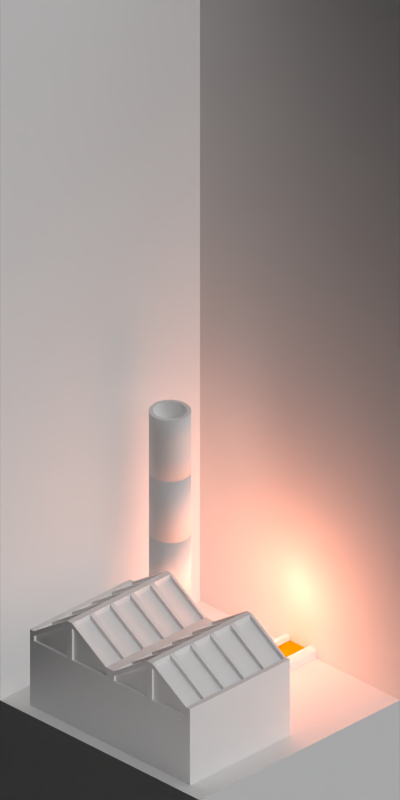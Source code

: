# Source: steel_mill_2x1.blend  (saved by Blender 2.63.0; exported with 4.5.12 LTS)
import bpy
from mathutils import Matrix  # noqa: F401  (used for matrix-valued properties, if any)

bpy.ops.wm.read_factory_settings(use_empty=True)
scene = bpy.context.scene
scene.name = 'Scene'

# ---- collections
col_collection_1 = bpy.data.collections.new('Collection 1'); scene.collection.children.link(col_collection_1)

# ---- materials (node trees are filled in below, after node groups)
mat_brickwall_red1 = bpy.data.materials.new('BrickWall_red1')
mat_cc_normal = bpy.data.materials.new('CC_Normal')
mat_concrete_greymid = bpy.data.materials.new('Concrete_GreyMid')
mat_ironore_roofmetalpannel = bpy.data.materials.new('IronOre_RoofMetalPannel')
mat_rail_steelshiny = bpy.data.materials.new('Rail_SteelShiny')
mat_hot_steel = bpy.data.materials.new('Hot_Steel')
mat_hot_steel.alpha_threshold = 0.0
mat_hot_steel.use_transparent_shadow = False
mat_hot_steel.diffuse_color = (0.8, 0.314, 0.0, 1.0)
mat_hot_steel.roughness = 0.5
mat_hot_steel.line_color = (0.0, 0.0, 0.0, 1.0)
mat_special_background = bpy.data.materials.new('Special_Background')

# ---- material node trees

# ---- world
world_world = bpy.data.worlds.new('World'); scene.world = world_world
world_world.color = (0.0, 0.0, 0.0)
world_world.use_sun_shadow = False
world_world.sun_shadow_jitter_overblur = 0.0
world_world.cycles.sampling_method = 'MANUAL'
world_world.cycles.sample_map_resolution = 256
world_world.light_settings.ao_factor = 0.5

# ---- cameras
cam_camera = bpy.data.cameras.new('Camera')
cam_camera.type = 'ORTHO'
cam_camera.clip_start = 0.001
cam_camera.clip_end = 100.0
cam_camera.lens = 35.0
cam_camera.sensor_width = 32.0
cam_camera.sensor_height = 18.0
cam_camera.ortho_scale = 5.656
cam_camera.dof.focus_distance = 0.0
cam_camera.dof.aperture_fstop = 128.0

# ---- lights
light_point = bpy.data.lights.new('Point', 'POINT')
light_point.color = (1.0, 0.3538, 0.2129)
light_point.transmission_factor = 0.0
light_point.energy = 100.0
light_point.shadow_buffer_clip_start = 0.5
light_point.shadow_soft_size = 1.0
light_point.shadow_maximum_resolution = 0.006
light_point.use_absolute_resolution = True
light_point.cycles.use_multiple_importance_sampling = False
light_lamp_004 = bpy.data.lights.new('Lamp.004', 'SUN')
light_lamp_004.transmission_factor = 0.0
light_lamp_004.cutoff_distance = 30.0
light_lamp_004.angle = 1.571
light_lamp_004.energy = 1.0
light_lamp_004.shadow_buffer_clip_start = 1.001
light_lamp_004.shadow_soft_size = 1.0
light_lamp_004.shadow_cascade_max_distance = 1000.0
light_lamp_004.cycles.use_multiple_importance_sampling = False
light_lamp_003 = bpy.data.lights.new('Lamp.003', 'SUN')
light_lamp_003.transmission_factor = 0.0
light_lamp_003.cutoff_distance = 30.0
light_lamp_003.use_shadow = False
light_lamp_003.angle = 1.571
light_lamp_003.energy = 1.0
light_lamp_003.shadow_buffer_clip_start = 1.001
light_lamp_003.shadow_soft_size = 1.0
light_lamp_003.shadow_cascade_max_distance = 1000.0
light_lamp_003.cycles.use_multiple_importance_sampling = False

# ---- meshes
me_cube_004 = bpy.data.meshes.new('Cube.004')
me_cube_004.from_pydata([(-0.05, -0.7, -1.118e-08), (-0.05, 0.7, -1.118e-08), (0.05, 0.7, -1.118e-08), (0.05, -0.7, -1.118e-08), (-0.05, -0.7, 0.7), (-0.05, 0.7, 0.7), (0.05, 0.7, 0.7), (0.05, -0.7, 0.7), (-0.05, 0.8, -1.118e-08), (0.05, 0.8, -1.118e-08), (-0.05, 0.8, 0.7), (0.05, 0.8, 0.7), (1.75, 0.7, -1.118e-08), (1.75, 0.7, 0.7), (1.75, 0.8, -1.118e-08), (1.75, 0.8, 0.7), (-0.05, -0.8, -1.118e-08), (0.05, -0.8, -1.118e-08), (-0.05, -0.8, 0.7), (0.05, -0.8, 0.7), (1.75, -0.7, -1.118e-08), (1.75, -0.7, 0.7), (1.75, -0.8, -1.118e-08), (1.75, -0.8, 0.7), (-0.05, 0.7, 0.3), (-0.05, -0.7, 0.3), (0.05, 0.7, 0.3), (0.05, -0.7, 0.3), (-0.05, 0.8, 0.3), (0.05, 0.8, 0.3), (1.75, 0.7, 0.3), (1.75, 0.8, 0.3), (-0.05, -0.8, 0.3), (0.05, -0.8, 0.3), (1.75, -0.7, 0.3), (1.75, -0.8, 0.3), (1.75, 0.7, 0.6), (0.05, 0.8, 0.6), (-0.05, 0.8, 0.6), (0.05, -0.7, 0.6), (0.05, 0.7, 0.6), (-0.05, 0.7, 0.6), (-0.05, -0.8, 0.6), (-0.05, -0.7, 0.6), (1.75, -0.8, 0.6), (1.75, -0.7, 0.6), (0.05, -0.8, 0.6), (1.75, 0.8, 0.6)], [], [(25, 24, 1, 0), (5, 6, 11, 10), (26, 27, 3, 2), (0, 3, 17, 16), (0, 1, 2, 3), (7, 6, 5, 4), (28, 29, 9, 8), (28, 8, 1, 24), (2, 9, 14, 12), (2, 1, 8, 9), (30, 12, 14, 31), (26, 2, 12, 30), (13, 15, 11, 6), (31, 14, 9, 29), (33, 32, 16, 17), (34, 20, 3, 27), (7, 4, 18, 19), (42, 18, 4, 43), (35, 22, 20, 34), (7, 19, 23, 21), (20, 22, 17, 3), (33, 17, 22, 35), (43, 41, 24, 25), (40, 39, 27, 26), (38, 37, 29, 28), (38, 28, 24, 41), (36, 30, 31, 47), (40, 26, 30, 36), (47, 31, 29, 37), (46, 42, 32, 33), (45, 34, 27, 39), (16, 32, 25, 0), (44, 35, 34, 45), (46, 33, 35, 44), (13, 36, 47, 15), (19, 46, 44, 23), (15, 47, 37, 11), (19, 18, 42, 46), (10, 11, 37, 38), (21, 45, 39, 7), (4, 5, 41, 43), (32, 42, 43, 25), (23, 44, 45, 21), (6, 7, 39, 40), (10, 38, 41, 5), (6, 40, 36, 13)])
me_cube_004.polygons.foreach_set('material_index', [0, 0, 0, 0, 0, 0, 0, 0, 0, 0, 0, 0, 0, 0, 0, 0, 0, 0, 0, 0, 0, 0, 1, 0, 1, 1, 0, 0, 1, 1, 0, 0, 0, 1, 0, 0, 0, 0, 0, 0, 0, 1, 0, 0, 0, 0])
me_cube_004.materials.append(mat_brickwall_red1)
me_cube_004.materials.append(mat_cc_normal)
me_cube_004.use_remesh_preserve_volume = False
me_cube_004.use_remesh_preserve_attributes = False
me_cube_004.use_mirror_vertex_groups = False
me_cube_004.update()
me_cube_001 = bpy.data.meshes.new('Cube.001')
me_cube_001.from_pydata([(-0.05, -0.7, -1.118e-08), (-0.05, 0.7, -1.118e-08), (0.05, 0.7, -1.118e-08), (0.05, -0.7, -1.118e-08), (-0.05, -0.7, 0.5), (-0.05, 0.7, 0.5), (0.05, 0.7, 0.5), (0.05, -0.7, 0.5), (-0.05, 0.8, -1.118e-08), (0.05, 0.8, -1.118e-08), (-0.05, 0.8, 0.5), (0.05, 0.8, 0.5), (0.95, 0.7, -1.118e-08), (0.95, 0.7, 0.5), (0.95, 0.8, -1.118e-08), (0.95, 0.8, 0.5), (-0.05, -0.8, -1.118e-08), (0.05, -0.8, -1.118e-08), (-0.05, -0.8, 0.5), (0.05, -0.8, 0.5), (0.95, -0.7, -1.118e-08), (0.95, -0.7, 0.5), (0.95, -0.8, -1.118e-08), (0.95, -0.8, 0.5)], [], [(4, 5, 1, 0), (5, 6, 11, 10), (6, 7, 3, 2), (0, 3, 17, 16), (0, 1, 2, 3), (7, 6, 5, 4), (10, 11, 9, 8), (10, 8, 1, 5), (2, 9, 14, 12), (2, 1, 8, 9), (13, 12, 14, 15), (6, 2, 12, 13), (13, 15, 11, 6), (15, 14, 9, 11), (19, 18, 16, 17), (21, 20, 3, 7), (7, 4, 18, 19), (16, 18, 4, 0), (23, 22, 20, 21), (7, 19, 23, 21), (20, 22, 17, 3), (19, 17, 22, 23)])
me_cube_001.materials.append(mat_brickwall_red1)
me_cube_001.use_remesh_preserve_volume = False
me_cube_001.use_remesh_preserve_attributes = False
me_cube_001.use_mirror_vertex_groups = False
me_cube_001.update()
me_plane_032 = bpy.data.meshes.new('Plane.032')
me_plane_032.from_pydata([(-3.0, -1.0, 0.0), (-3.0, 3.0, 0.0), (-1.0, -1.0, 0.0), (-1.0, 3.0, 0.0), (-1.0, 1.0, 0.0), (-3.0, 1.0, 0.0)], [], [(4, 5, 0, 2), (3, 1, 5, 4)])
_uv = me_plane_032.uv_layers.new(name='UVMap')
_uv.uv.foreach_set('vector', [0.5, 0.5, 0.0, 0.5, 0.0, 0.0, 0.5, 0.0, 0.5, 1.0, 0.0, 1.0, 0.0, 0.5, 0.5, 0.5])
me_plane_032.materials.append(mat_concrete_greymid)
me_plane_032.use_remesh_preserve_volume = False
me_plane_032.use_remesh_preserve_attributes = False
me_plane_032.use_mirror_vertex_groups = False
me_plane_032.update()
me_cube_002 = bpy.data.meshes.new('Cube.002')
me_cube_002.from_pydata([(-0.4, 0.0, 0.04), (-0.4, 0.2, 0.04), (0.4, 0.2, 0.04), (0.4, 0.0, 0.04), (-0.4, 0.0, 0.08), (-0.4, 0.2, 0.08), (0.4, 0.2, 0.08), (0.4, 0.0, 0.08), (-0.4, 0.18, 0.08), (-0.4, 0.18, 0.04), (0.4, 0.18, 0.08), (0.4, 0.18, 0.04), (-0.02, 0.2, 0.04), (-0.02, 0.0, 0.3), (-0.02, 0.02, 5.96e-08), (0.36, 0.2, 0.08), (0.36, 0.2, 0.04), (0.36, 0.0, 0.08), (0.36, 0.0, 0.04), (0.4, 0.02, 0.04), (-0.4, 0.02, 0.08), (0.4, 0.02, 0.08), (-0.4, 0.02, 0.04), (-0.36, 0.2, 0.08), (-0.36, 0.0, 0.04), (-0.02, 0.2, 5.96e-08), (0.4, 0.18, 5.96e-08), (-0.36, 0.0, 0.08), (-0.36, 0.2, 0.04), (-0.4, 0.18, 5.96e-08), (0.4, 0.0, 5.96e-08), (0.03, 0.2, 0.3), (0.03, 0.0, 0.04), (0.4, 0.2, 5.96e-08), (-0.4, 0.2, 5.96e-08), (-0.02, 0.0, 0.04), (-0.02, 0.2, 0.3), (0.03, 0.2, 0.04), (0.03, 0.0, 0.3), (-0.4, 0.0, 5.96e-08), (-0.4, 0.0, 0.12), (-0.4, 0.2, 0.12), (0.4, 0.2, 0.12), (0.4, 0.0, 0.12), (-0.4, 0.18, 0.12), (0.4, 0.18, 0.12), (-0.02, 0.0, 0.34), (-0.02, 0.18, 0.34), (0.36, 0.2, 0.12), (0.36, 0.0, 0.12), (-0.4, 0.02, 0.12), (0.4, 0.02, 0.12), (-0.36, 0.2, 0.12), (-0.36, 0.02, 0.12), (-0.36, 0.18, 0.12), (-0.36, 0.0, 0.12), (0.36, 0.18, 0.12), (0.36, 0.02, 0.12), (0.03, 0.2, 0.34), (0.03, 0.02, 0.34), (-0.02, 0.02, 0.34), (-0.02, 0.2, 0.34), (0.03, 0.0, 0.34), (0.03, 0.18, 0.34), (0.36, 0.2, 5.96e-08), (0.36, 0.0, 5.96e-08), (0.4, 0.02, 5.96e-08), (-0.4, 0.02, 5.96e-08), (-0.36, 0.0, 5.96e-08), (-0.36, 0.18, 5.96e-08), (-0.36, 0.02, 5.96e-08), (-0.36, 0.2, 5.96e-08), (0.36, 0.18, 5.96e-08), (0.36, 0.02, 5.96e-08), (0.03, 0.0, 5.96e-08), (0.03, 0.18, 5.96e-08), (-0.02, 0.18, 5.96e-08), (-0.02, 0.0, 5.96e-08), (0.03, 0.2, 5.96e-08), (0.03, 0.02, 5.96e-08), (-0.02, 0.02, 0.3), (0.36, 0.02, 0.08), (0.36, 0.02, 0.04), (-0.36, 0.02, 0.04), (-0.36, 0.02, 0.08), (0.03, 0.02, 0.04), (-0.02, 0.02, 0.04), (0.03, 0.02, 0.3), (-0.02, 0.18, 0.04), (0.36, 0.18, 0.08), (0.36, 0.18, 0.04), (-0.36, 0.18, 0.08), (-0.36, 0.18, 0.04), (0.03, 0.18, 0.3), (-0.02, 0.18, 0.3), (0.03, 0.18, 0.04), (-0.02, 0.18, 0.3), (-0.36, 0.02, 0.08), (-0.36, 0.18, 0.08), (0.36, 0.18, 0.08), (0.36, 0.02, 0.08), (0.03, 0.02, 0.3), (-0.02, 0.02, 0.3), (0.03, 0.18, 0.3)], [], [(8, 5, 1, 9), (15, 6, 2, 16), (21, 7, 3, 19), (27, 4, 0, 24), (16, 2, 33, 64), (44, 41, 5, 8), (20, 8, 9, 22), (6, 10, 11, 2), (66, 26, 11, 19), (20, 4, 40, 50), (65, 30, 3, 18), (31, 36, 61, 58), (10, 21, 19, 11), (36, 23, 52, 61), (7, 17, 18, 3), (4, 20, 22, 0), (24, 0, 39, 68), (58, 48, 15, 31), (48, 42, 6, 15), (25, 71, 28, 12), (15, 16, 90, 89), (32, 35, 77, 74), (13, 27, 84, 80), (38, 17, 49, 62), (55, 40, 4, 27), (74, 65, 18, 32), (62, 46, 13, 38), (37, 16, 64, 78), (5, 23, 28, 1), (46, 55, 27, 13), (50, 44, 8, 20), (12, 28, 92, 88), (26, 33, 2, 11), (19, 3, 30, 66), (10, 6, 42, 45), (78, 25, 12, 37), (35, 24, 68, 77), (17, 7, 43, 49), (86, 83, 24, 35), (67, 39, 0, 22), (38, 13, 35, 32), (51, 43, 7, 21), (22, 9, 29, 67), (9, 1, 34, 29), (36, 31, 37, 12), (23, 5, 41, 52), (54, 52, 41, 44), (53, 54, 44, 50), (51, 45, 56, 57), (45, 42, 48, 56), (55, 53, 50, 40), (43, 51, 57, 49), (59, 63, 47, 60), (47, 61, 52, 54), (62, 59, 60, 46), (96, 102, 60, 47), (46, 60, 53, 55), (49, 57, 59, 62), (63, 58, 61, 47), (56, 48, 58, 63), (59, 57, 100, 101), (21, 10, 45, 51), (72, 64, 33, 26), (73, 72, 26, 66), (65, 73, 66, 30), (75, 78, 64, 72), (79, 75, 72, 73), (74, 79, 73, 65), (67, 29, 69, 70), (69, 71, 25, 76), (29, 34, 71, 69), (39, 67, 70, 68), (68, 70, 14, 77), (76, 25, 78, 75), (70, 69, 76, 14), (77, 14, 79, 74), (14, 76, 75, 79), (71, 34, 1, 28), (80, 84, 83, 86), (81, 87, 85, 82), (27, 24, 83, 84), (80, 86, 35, 13), (81, 82, 18, 17), (38, 32, 85, 87), (87, 81, 17, 38), (32, 18, 82, 85), (93, 89, 90, 95), (91, 94, 88, 92), (93, 95, 37, 31), (95, 90, 16, 37), (36, 12, 88, 94), (94, 91, 23, 36), (31, 15, 89, 93), (91, 92, 28, 23), (102, 96, 98, 97), (100, 99, 103, 101), (102, 97, 53, 60), (54, 53, 97, 98), (47, 54, 98, 96), (63, 59, 101, 103), (99, 100, 57, 56), (103, 99, 56, 63)])
me_cube_002.polygons.foreach_set('material_index', [0, 0, 0, 0, 0, 0, 0, 0, 0, 0, 0, 0, 0, 0, 0, 0, 0, 0, 0, 0, 0, 0, 0, 0, 0, 0, 0, 0, 0, 0, 0, 0, 0, 0, 0, 0, 0, 0, 0, 0, 0, 0, 0, 0, 0, 0, 0, 0, 0, 0, 0, 0, 0, 0, 0, 0, 0, 0, 0, 0, 0, 0, 0, 0, 0, 0, 0, 0, 0, 0, 0, 0, 0, 0, 0, 0, 0, 0, 1, 1, 0, 0, 0, 0, 0, 0, 1, 1, 0, 0, 0, 0, 0, 0, 1, 1, 0, 0, 0, 0, 0, 0])
me_cube_002.materials.append(mat_brickwall_red1)
me_cube_002.materials.append(mat_ironore_roofmetalpannel)
me_cube_002.use_remesh_preserve_volume = False
me_cube_002.use_remesh_preserve_attributes = False
me_cube_002.use_mirror_vertex_groups = False
me_cube_002.update()
me_cube_000 = bpy.data.meshes.new('Cube.000')
me_cube_000.from_pydata([(-0.05, -0.7, -1.118e-08), (-0.05, 0.7, -1.118e-08), (0.05, 0.7, -1.118e-08), (0.05, -0.7, -1.118e-08), (-0.05, -0.7, 1.3), (-0.05, 0.7, 1.3), (0.05, 0.7, 1.3), (0.05, -0.7, 1.3), (-0.05, 0.8, -1.118e-08), (0.05, 0.8, -1.118e-08), (-0.05, 0.8, 1.3), (0.05, 0.8, 1.3), (1.75, 0.7, -1.118e-08), (1.75, 0.7, 1.3), (1.75, 0.8, -1.118e-08), (1.75, 0.8, 1.3), (-0.05, -0.8, -1.118e-08), (0.05, -0.8, -1.118e-08), (-0.05, -0.8, 1.3), (0.05, -0.8, 1.3), (1.75, -0.7, -1.118e-08), (1.75, -0.7, 1.3), (1.75, -0.8, -1.118e-08), (1.75, -0.8, 1.3), (-0.05, 0.7, 0.3), (-0.05, -0.7, 0.3), (0.05, 0.7, 0.3), (0.05, -0.7, 0.3), (-0.05, 0.8, 0.3), (0.05, 0.8, 0.3), (1.75, 0.7, 0.3), (1.75, 0.8, 0.3), (-0.05, -0.8, 0.3), (0.05, -0.8, 0.3), (1.75, -0.7, 0.3), (1.75, -0.8, 0.3), (1.75, 0.7, 0.6), (0.05, 0.8, 0.6), (-0.05, 0.8, 0.6), (0.05, -0.7, 0.6), (0.05, 0.7, 0.6), (-0.05, 0.7, 0.6), (-0.05, -0.8, 0.6), (-0.05, -0.7, 0.6), (1.75, -0.8, 0.6), (1.75, -0.7, 0.6), (0.05, -0.8, 0.6), (1.75, 0.8, 0.6)], [], [(25, 24, 1, 0), (5, 6, 11, 10), (26, 27, 3, 2), (0, 3, 17, 16), (0, 1, 2, 3), (7, 6, 5, 4), (28, 29, 9, 8), (28, 8, 1, 24), (2, 9, 14, 12), (2, 1, 8, 9), (30, 12, 14, 31), (26, 2, 12, 30), (13, 15, 11, 6), (31, 14, 9, 29), (33, 32, 16, 17), (34, 20, 3, 27), (7, 4, 18, 19), (42, 18, 4, 43), (35, 22, 20, 34), (7, 19, 23, 21), (20, 22, 17, 3), (33, 17, 22, 35), (43, 41, 24, 25), (40, 39, 27, 26), (38, 37, 29, 28), (38, 28, 24, 41), (36, 30, 31, 47), (40, 26, 30, 36), (47, 31, 29, 37), (46, 42, 32, 33), (45, 34, 27, 39), (16, 32, 25, 0), (44, 35, 34, 45), (46, 33, 35, 44), (13, 36, 47, 15), (19, 46, 44, 23), (15, 47, 37, 11), (19, 18, 42, 46), (10, 11, 37, 38), (21, 45, 39, 7), (4, 5, 41, 43), (32, 42, 43, 25), (23, 44, 45, 21), (6, 7, 39, 40), (10, 38, 41, 5), (6, 40, 36, 13)])
me_cube_000.polygons.foreach_set('material_index', [0, 0, 0, 0, 0, 0, 0, 0, 0, 0, 0, 0, 0, 0, 0, 0, 0, 0, 0, 0, 0, 0, 1, 0, 1, 1, 0, 0, 1, 1, 0, 0, 0, 1, 0, 0, 0, 0, 0, 0, 0, 1, 0, 0, 0, 0])
me_cube_000.materials.append(mat_brickwall_red1)
me_cube_000.materials.append(mat_cc_normal)
me_cube_000.use_remesh_preserve_volume = False
me_cube_000.use_remesh_preserve_attributes = False
me_cube_000.use_mirror_vertex_groups = False
me_cube_000.update()
me_cylinder_001 = bpy.data.meshes.new('Cylinder.001')
me_cylinder_001.from_pydata([(0.0, 0.15, 0.5), (0.02926, 0.1471, 0.5), (0.0574, 0.1386, 0.5), (0.08334, 0.1247, 0.5), (0.1061, 0.1061, 0.5), (0.1247, 0.08334, 0.5), (0.1386, 0.0574, 0.5), (0.1471, 0.02926, 0.5), (0.15, 1.132e-08, 0.5), (0.1471, -0.02926, 0.5), (0.1386, -0.0574, 0.5), (0.1247, -0.08334, 0.5), (0.1061, -0.1061, -3.725e-08), (0.1061, -0.1061, 0.5), (0.08334, -0.1247, -3.725e-08), (0.08334, -0.1247, 0.5), (0.0574, -0.1386, -3.725e-08), (0.0574, -0.1386, 0.5), (0.02926, -0.1471, -3.725e-08), (0.02926, -0.1471, 0.5), (-4.888e-08, -0.15, -3.725e-08), (-4.888e-08, -0.15, 0.5), (-0.02926, -0.1471, -3.725e-08), (-0.02926, -0.1471, 0.5), (-0.0574, -0.1386, -3.725e-08), (-0.0574, -0.1386, 0.5), (-0.08334, -0.1247, -3.725e-08), (-0.08334, -0.1247, 0.5), (-0.1061, -0.1061, -3.725e-08), (-0.1061, -0.1061, 0.5), (-0.1247, -0.08334, -3.725e-08), (-0.1247, -0.08334, 0.5), (-0.1386, -0.0574, -3.725e-08), (-0.1386, -0.0574, 0.5), (-0.1471, -0.02926, -3.725e-08), (-0.1471, -0.02926, 0.5), (-0.15, 1.448e-07, -3.725e-08), (-0.15, 1.448e-07, 0.5), (-0.1471, 0.02926, -3.725e-08), (-0.1471, 0.02926, 0.5), (-0.1386, 0.0574, -3.725e-08), (-0.1386, 0.0574, 0.5), (-0.1247, 0.08334, -3.725e-08), (-0.1247, 0.08334, 0.5), (-0.1061, 0.1061, -3.725e-08), (-0.1061, 0.1061, 0.5), (-0.08334, 0.1247, 0.5), (-0.0574, 0.1386, 0.5), (-0.02926, 0.1471, 0.5), (0.0, 0.12, 0.5), (0.02341, 0.1177, 0.5), (0.04592, 0.1109, 0.5), (0.06667, 0.09978, 0.5), (0.08485, 0.08485, 0.5), (0.09978, 0.06667, 0.5), (0.1109, 0.04592, 0.5), (0.1177, 0.02341, 0.5), (0.12, 9.06e-09, 0.5), (0.1177, -0.02341, 0.5), (0.1109, -0.04592, 0.5), (0.09978, -0.06667, 0.5), (0.08485, -0.08485, 0.5), (0.06667, -0.09978, 0.5), (0.04592, -0.1109, 0.5), (0.02341, -0.1177, 0.5), (-3.91e-08, -0.12, 0.5), (-0.02341, -0.1177, 0.5), (-0.04592, -0.1109, 0.5), (-0.06667, -0.09978, 0.5), (-0.08485, -0.08485, 0.5), (-0.09978, -0.06667, 0.5), (-0.1109, -0.04592, 0.5), (-0.1177, -0.02341, 0.5), (-0.12, 1.159e-07, 0.5), (-0.1177, 0.02341, 0.5), (-0.1109, 0.04592, 0.5), (-0.09978, 0.06667, 0.5), (-0.08485, 0.08485, 0.5), (-0.06667, 0.09978, 0.5), (-0.04592, 0.1109, 0.5), (-0.02341, 0.1177, 0.5), (5.75e-08, 0.12, 2.98e-08), (0.02341, 0.1177, 2.98e-08), (0.04592, 0.1109, 2.98e-08), (0.06667, 0.09978, 2.98e-08), (0.08485, 0.08485, 2.98e-08), (0.09978, 0.06667, 2.98e-08), (0.1109, 0.04592, 2.98e-08), (0.1177, 0.02341, 2.98e-08), (0.12, 9.06e-09, 2.98e-08), (0.1177, -0.02341, 2.98e-08), (0.1109, -0.04592, 2.98e-08), (0.09978, -0.06667, 2.98e-08), (0.08485, -0.08485, 2.98e-08), (0.06667, -0.09978, 2.98e-08), (0.04592, -0.1109, 2.98e-08), (0.02341, -0.1177, 2.98e-08), (1.84e-08, -0.12, 2.98e-08), (-0.02341, -0.1177, 2.98e-08), (-0.04592, -0.1109, 2.98e-08), (-0.06667, -0.09978, 2.98e-08), (-0.08485, -0.08485, 2.98e-08), (-0.09978, -0.06667, 2.98e-08), (-0.1109, -0.04592, 2.98e-08), (-0.1177, -0.02341, 2.98e-08), (-0.12, 1.159e-07, 2.98e-08), (-0.1177, 0.02341, 2.98e-08), (-0.1109, 0.04592, 2.98e-08), (-0.09978, 0.06667, 2.98e-08), (-0.08485, 0.08485, 2.98e-08), (-0.06667, 0.09978, 2.98e-08), (-0.04592, 0.1109, 2.98e-08), (-0.02341, 0.1177, 2.98e-08), (5.697e-08, 0.15, 2.98e-08), (0.02926, 0.1471, 2.98e-08), (0.0574, 0.1386, 2.98e-08), (0.08334, 0.1247, 2.98e-08), (0.1061, 0.1061, 2.98e-08), (0.1247, 0.08334, 2.98e-08), (0.1386, 0.0574, 2.98e-08), (0.1471, 0.02926, 2.98e-08), (0.15, 1.132e-08, 2.98e-08), (0.1471, -0.02926, 2.98e-08), (0.1386, -0.0574, 2.98e-08), (0.1247, -0.08334, 2.98e-08), (-0.08333, 0.1247, 2.98e-08), (-0.0574, 0.1386, 2.98e-08), (-0.02926, 0.1471, 2.98e-08)], [], [(12, 13, 15, 14), (14, 15, 17, 16), (16, 17, 19, 18), (18, 19, 21, 20), (20, 21, 23, 22), (22, 23, 25, 24), (24, 25, 27, 26), (26, 27, 29, 28), (28, 29, 31, 30), (30, 31, 33, 32), (32, 33, 35, 34), (34, 35, 37, 36), (36, 37, 39, 38), (38, 39, 41, 40), (40, 41, 43, 42), (42, 43, 45, 44), (43, 41, 75, 76), (75, 74, 106, 107), (19, 17, 63, 64), (3, 2, 51, 52), (33, 31, 70, 71), (10, 9, 58, 59), (46, 45, 77, 78), (23, 21, 65, 66), (5, 4, 53, 54), (37, 35, 72, 73), (13, 11, 60, 61), (48, 47, 79, 80), (27, 25, 67, 68), (7, 6, 55, 56), (41, 39, 74, 75), (17, 15, 62, 63), (2, 1, 50, 51), (31, 29, 69, 70), (9, 8, 57, 58), (45, 43, 76, 77), (21, 19, 64, 65), (4, 3, 52, 53), (35, 33, 71, 72), (1, 0, 49, 50), (11, 10, 59, 60), (47, 46, 78, 79), (25, 23, 66, 67), (6, 5, 54, 55), (39, 37, 73, 74), (15, 13, 61, 62), (0, 48, 80, 49), (29, 27, 68, 69), (8, 7, 56, 57), (70, 69, 101, 102), (65, 64, 96, 97), (60, 59, 91, 92), (55, 54, 86, 87), (50, 49, 81, 82), (49, 80, 112, 81), (76, 75, 107, 108), (71, 70, 102, 103), (66, 65, 97, 98), (61, 60, 92, 93), (56, 55, 87, 88), (51, 50, 82, 83), (77, 76, 108, 109), (72, 71, 103, 104), (67, 66, 98, 99), (62, 61, 93, 94), (57, 56, 88, 89), (52, 51, 83, 84), (78, 77, 109, 110), (73, 72, 104, 105), (68, 67, 99, 100), (63, 62, 94, 95), (58, 57, 89, 90), (53, 52, 84, 85), (79, 78, 110, 111), (74, 73, 105, 106), (69, 68, 100, 101), (64, 63, 95, 96), (59, 58, 90, 91), (54, 53, 85, 86), (80, 79, 111, 112), (90, 89, 121, 122), (85, 84, 116, 117), (111, 110, 125, 126), (91, 90, 122, 123), (86, 85, 117, 118), (112, 111, 126, 127), (92, 91, 123, 124), (87, 86, 118, 119), (82, 81, 113, 114), (81, 112, 127, 113), (88, 87, 119, 120), (83, 82, 114, 115), (89, 88, 120, 121), (84, 83, 115, 116), (113, 0, 1, 114), (114, 1, 2, 115), (115, 2, 3, 116), (116, 3, 4, 117), (117, 4, 5, 118), (118, 5, 6, 119), (119, 6, 7, 120), (120, 7, 8, 121), (121, 8, 9, 122), (122, 9, 10, 123), (123, 10, 11, 124), (124, 11, 13, 12), (44, 45, 46, 125), (125, 46, 47, 126), (127, 48, 0, 113), (126, 47, 48, 127), (110, 109, 44, 125), (105, 104, 34, 36), (100, 99, 24, 26), (95, 94, 14, 16), (106, 105, 36, 38), (101, 100, 26, 28), (96, 95, 16, 18), (107, 106, 38, 40), (102, 101, 28, 30), (97, 96, 18, 20), (108, 107, 40, 42), (103, 102, 30, 32), (98, 97, 20, 22), (93, 92, 124, 12), (109, 108, 42, 44), (104, 103, 32, 34), (99, 98, 22, 24), (94, 93, 12, 14)])
me_cylinder_001.polygons.foreach_set('use_smooth', [1, 1, 1, 1, 1, 1, 1, 1, 1, 1, 1, 1, 1, 1, 1, 1, 0, 1, 0, 0, 0, 0, 0, 0, 0, 0, 0, 0, 0, 0, 0, 0, 0, 0, 0, 0, 0, 0, 0, 0, 0, 0, 0, 0, 0, 0, 0, 0, 0, 1, 1, 1, 1, 1, 1, 1, 1, 1, 1, 1, 1, 1, 1, 1, 1, 1, 1, 1, 1, 1, 1, 1, 1, 1, 1, 1, 1, 1, 1, 1, 0, 0, 0, 0, 0, 0, 0, 0, 0, 0, 0, 0, 0, 0, 1, 1, 1, 1, 1, 1, 1, 1, 1, 1, 1, 1, 1, 1, 1, 1, 0, 0, 0, 0, 0, 0, 0, 0, 0, 0, 0, 0, 0, 0, 0, 0, 0, 0])
me_cylinder_001.materials.append(mat_brickwall_red1)
me_cylinder_001.use_remesh_preserve_volume = False
me_cylinder_001.use_remesh_preserve_attributes = False
me_cylinder_001.use_mirror_vertex_groups = False
me_cylinder_001.update()
me_cylinder_002 = bpy.data.meshes.new('Cylinder.002')
me_cylinder_002.from_pydata([(0.0, 0.15, 0.5), (0.02926, 0.1471, 0.5), (0.0574, 0.1386, 0.5), (0.08334, 0.1247, 0.5), (0.1061, 0.1061, 0.5), (0.1247, 0.08334, 0.5), (0.1386, 0.0574, 0.5), (0.1471, 0.02926, 0.5), (0.15, 1.132e-08, 0.5), (0.1471, -0.02926, 0.5), (0.1386, -0.0574, 0.5), (0.1247, -0.08334, 0.5), (0.1061, -0.1061, -3.725e-08), (0.1061, -0.1061, 0.5), (0.08334, -0.1247, -3.725e-08), (0.08334, -0.1247, 0.5), (0.0574, -0.1386, -3.725e-08), (0.0574, -0.1386, 0.5), (0.02926, -0.1471, -3.725e-08), (0.02926, -0.1471, 0.5), (-4.888e-08, -0.15, -3.725e-08), (-4.888e-08, -0.15, 0.5), (-0.02926, -0.1471, -3.725e-08), (-0.02926, -0.1471, 0.5), (-0.0574, -0.1386, -3.725e-08), (-0.0574, -0.1386, 0.5), (-0.08334, -0.1247, -3.725e-08), (-0.08334, -0.1247, 0.5), (-0.1061, -0.1061, -3.725e-08), (-0.1061, -0.1061, 0.5), (-0.1247, -0.08334, -3.725e-08), (-0.1247, -0.08334, 0.5), (-0.1386, -0.0574, -3.725e-08), (-0.1386, -0.0574, 0.5), (-0.1471, -0.02926, -3.725e-08), (-0.1471, -0.02926, 0.5), (-0.15, 1.448e-07, -3.725e-08), (-0.15, 1.448e-07, 0.5), (-0.1471, 0.02926, -3.725e-08), (-0.1471, 0.02926, 0.5), (-0.1386, 0.0574, -3.725e-08), (-0.1386, 0.0574, 0.5), (-0.1247, 0.08334, -3.725e-08), (-0.1247, 0.08334, 0.5), (-0.1061, 0.1061, -3.725e-08), (-0.1061, 0.1061, 0.5), (-0.08334, 0.1247, 0.5), (-0.0574, 0.1386, 0.5), (-0.02926, 0.1471, 0.5), (0.0, 0.12, 0.5), (0.02341, 0.1177, 0.5), (0.04592, 0.1109, 0.5), (0.06667, 0.09978, 0.5), (0.08485, 0.08485, 0.5), (0.09978, 0.06667, 0.5), (0.1109, 0.04592, 0.5), (0.1177, 0.02341, 0.5), (0.12, 9.06e-09, 0.5), (0.1177, -0.02341, 0.5), (0.1109, -0.04592, 0.5), (0.09978, -0.06667, 0.5), (0.08485, -0.08485, 0.5), (0.06667, -0.09978, 0.5), (0.04592, -0.1109, 0.5), (0.02341, -0.1177, 0.5), (-3.91e-08, -0.12, 0.5), (-0.02341, -0.1177, 0.5), (-0.04592, -0.1109, 0.5), (-0.06667, -0.09978, 0.5), (-0.08485, -0.08485, 0.5), (-0.09978, -0.06667, 0.5), (-0.1109, -0.04592, 0.5), (-0.1177, -0.02341, 0.5), (-0.12, 1.159e-07, 0.5), (-0.1177, 0.02341, 0.5), (-0.1109, 0.04592, 0.5), (-0.09978, 0.06667, 0.5), (-0.08485, 0.08485, 0.5), (-0.06667, 0.09978, 0.5), (-0.04592, 0.1109, 0.5), (-0.02341, 0.1177, 0.5), (5.75e-08, 0.12, 2.98e-08), (0.02341, 0.1177, 2.98e-08), (0.04592, 0.1109, 2.98e-08), (0.06667, 0.09978, 2.98e-08), (0.08485, 0.08485, 2.98e-08), (0.09978, 0.06667, 2.98e-08), (0.1109, 0.04592, 2.98e-08), (0.1177, 0.02341, 2.98e-08), (0.12, 9.06e-09, 2.98e-08), (0.1177, -0.02341, 2.98e-08), (0.1109, -0.04592, 2.98e-08), (0.09978, -0.06667, 2.98e-08), (0.08485, -0.08485, 2.98e-08), (0.06667, -0.09978, 2.98e-08), (0.04592, -0.1109, 2.98e-08), (0.02341, -0.1177, 2.98e-08), (1.84e-08, -0.12, 2.98e-08), (-0.02341, -0.1177, 2.98e-08), (-0.04592, -0.1109, 2.98e-08), (-0.06667, -0.09978, 2.98e-08), (-0.08485, -0.08485, 2.98e-08), (-0.09978, -0.06667, 2.98e-08), (-0.1109, -0.04592, 2.98e-08), (-0.1177, -0.02341, 2.98e-08), (-0.12, 1.159e-07, 2.98e-08), (-0.1177, 0.02341, 2.98e-08), (-0.1109, 0.04592, 2.98e-08), (-0.09978, 0.06667, 2.98e-08), (-0.08485, 0.08485, 2.98e-08), (-0.06667, 0.09978, 2.98e-08), (-0.04592, 0.1109, 2.98e-08), (-0.02341, 0.1177, 2.98e-08), (5.697e-08, 0.15, 2.98e-08), (0.02926, 0.1471, 2.98e-08), (0.0574, 0.1386, 2.98e-08), (0.08334, 0.1247, 2.98e-08), (0.1061, 0.1061, 2.98e-08), (0.1247, 0.08334, 2.98e-08), (0.1386, 0.0574, 2.98e-08), (0.1471, 0.02926, 2.98e-08), (0.15, 1.132e-08, 2.98e-08), (0.1471, -0.02926, 2.98e-08), (0.1386, -0.0574, 2.98e-08), (0.1247, -0.08334, 2.98e-08), (-0.08333, 0.1247, 2.98e-08), (-0.0574, 0.1386, 2.98e-08), (-0.02926, 0.1471, 2.98e-08), (0.1061, -0.1061, 0.3333), (0.1061, -0.1061, 0.1667), (0.08334, -0.1247, 0.3333), (0.08334, -0.1247, 0.1667), (0.0574, -0.1386, 0.3333), (0.0574, -0.1386, 0.1667), (0.02926, -0.1471, 0.3333), (0.02926, -0.1471, 0.1667), (-4.888e-08, -0.15, 0.3333), (-4.888e-08, -0.15, 0.1667), (-0.02926, -0.1471, 0.3333), (-0.02926, -0.1471, 0.1667), (-0.0574, -0.1386, 0.3333), (-0.0574, -0.1386, 0.1667), (-0.08334, -0.1247, 0.3333), (-0.08334, -0.1247, 0.1667), (-0.1061, -0.1061, 0.3333), (-0.1061, -0.1061, 0.1667), (-0.1247, -0.08334, 0.3333), (-0.1247, -0.08334, 0.1667), (-0.1386, -0.0574, 0.3333), (-0.1386, -0.0574, 0.1667), (-0.1471, -0.02926, 0.3333), (-0.1471, -0.02926, 0.1667), (-0.15, 1.448e-07, 0.3333), (-0.15, 1.448e-07, 0.1667), (-0.1471, 0.02926, 0.3333), (-0.1471, 0.02926, 0.1667), (-0.1386, 0.0574, 0.3333), (-0.1386, 0.0574, 0.1667), (-0.1247, 0.08334, 0.3333), (-0.1247, 0.08334, 0.1667), (-0.1061, 0.1061, 0.3333), (-0.1061, 0.1061, 0.1667), (3.798e-08, 0.15, 0.1667), (1.899e-08, 0.15, 0.3333), (0.02926, 0.1471, 0.3333), (0.02926, 0.1471, 0.1667), (0.0574, 0.1386, 0.3333), (0.0574, 0.1386, 0.1667), (0.08334, 0.1247, 0.3333), (0.08334, 0.1247, 0.1667), (0.1061, 0.1061, 0.3333), (0.1061, 0.1061, 0.1667), (0.1247, 0.08334, 0.3333), (0.1247, 0.08334, 0.1667), (0.1386, 0.0574, 0.3333), (0.1386, 0.0574, 0.1667), (0.1471, 0.02926, 0.3333), (0.1471, 0.02926, 0.1667), (0.15, 1.132e-08, 0.3333), (0.15, 1.132e-08, 0.1667), (0.1471, -0.02926, 0.3333), (0.1471, -0.02926, 0.1667), (0.1386, -0.0574, 0.3333), (0.1386, -0.0574, 0.1667), (0.1247, -0.08334, 0.3333), (0.1247, -0.08334, 0.1667), (-0.08334, 0.1247, 0.3333), (-0.08333, 0.1247, 0.1667), (-0.0574, 0.1386, 0.3333), (-0.0574, 0.1386, 0.1667), (-0.02926, 0.1471, 0.3333), (-0.02926, 0.1471, 0.1667)], [], [(128, 13, 15, 130), (130, 15, 17, 132), (132, 17, 19, 134), (134, 19, 21, 136), (136, 21, 23, 138), (138, 23, 25, 140), (140, 25, 27, 142), (142, 27, 29, 144), (144, 29, 31, 146), (146, 31, 33, 148), (148, 33, 35, 150), (150, 35, 37, 152), (152, 37, 39, 154), (154, 39, 41, 156), (156, 41, 43, 158), (158, 43, 45, 160), (43, 41, 75, 76), (75, 74, 106, 107), (19, 17, 63, 64), (3, 2, 51, 52), (33, 31, 70, 71), (10, 9, 58, 59), (46, 45, 77, 78), (23, 21, 65, 66), (5, 4, 53, 54), (37, 35, 72, 73), (13, 11, 60, 61), (48, 47, 79, 80), (27, 25, 67, 68), (7, 6, 55, 56), (41, 39, 74, 75), (17, 15, 62, 63), (2, 1, 50, 51), (31, 29, 69, 70), (9, 8, 57, 58), (45, 43, 76, 77), (21, 19, 64, 65), (4, 3, 52, 53), (35, 33, 71, 72), (1, 0, 49, 50), (11, 10, 59, 60), (47, 46, 78, 79), (25, 23, 66, 67), (6, 5, 54, 55), (39, 37, 73, 74), (15, 13, 61, 62), (0, 48, 80, 49), (29, 27, 68, 69), (8, 7, 56, 57), (70, 69, 101, 102), (65, 64, 96, 97), (60, 59, 91, 92), (55, 54, 86, 87), (50, 49, 81, 82), (49, 80, 112, 81), (76, 75, 107, 108), (71, 70, 102, 103), (66, 65, 97, 98), (61, 60, 92, 93), (56, 55, 87, 88), (51, 50, 82, 83), (77, 76, 108, 109), (72, 71, 103, 104), (67, 66, 98, 99), (62, 61, 93, 94), (57, 56, 88, 89), (52, 51, 83, 84), (78, 77, 109, 110), (73, 72, 104, 105), (68, 67, 99, 100), (63, 62, 94, 95), (58, 57, 89, 90), (53, 52, 84, 85), (79, 78, 110, 111), (74, 73, 105, 106), (69, 68, 100, 101), (64, 63, 95, 96), (59, 58, 90, 91), (54, 53, 85, 86), (80, 79, 111, 112), (90, 89, 121, 122), (85, 84, 116, 117), (111, 110, 125, 126), (91, 90, 122, 123), (86, 85, 117, 118), (112, 111, 126, 127), (92, 91, 123, 124), (87, 86, 118, 119), (82, 81, 113, 114), (81, 112, 127, 113), (88, 87, 119, 120), (83, 82, 114, 115), (89, 88, 120, 121), (84, 83, 115, 116), (163, 0, 1, 164), (164, 1, 2, 166), (166, 2, 3, 168), (168, 3, 4, 170), (170, 4, 5, 172), (172, 5, 6, 174), (174, 6, 7, 176), (176, 7, 8, 178), (178, 8, 9, 180), (180, 9, 10, 182), (182, 10, 11, 184), (184, 11, 13, 128), (160, 45, 46, 186), (186, 46, 47, 188), (190, 48, 0, 163), (188, 47, 48, 190), (110, 109, 44, 125), (105, 104, 34, 36), (100, 99, 24, 26), (95, 94, 14, 16), (106, 105, 36, 38), (101, 100, 26, 28), (96, 95, 16, 18), (107, 106, 38, 40), (102, 101, 28, 30), (97, 96, 18, 20), (108, 107, 40, 42), (103, 102, 30, 32), (98, 97, 20, 22), (93, 92, 124, 12), (109, 108, 42, 44), (104, 103, 32, 34), (99, 98, 22, 24), (94, 93, 12, 14), (12, 129, 131, 14), (129, 128, 130, 131), (14, 131, 133, 16), (131, 130, 132, 133), (16, 133, 135, 18), (133, 132, 134, 135), (18, 135, 137, 20), (135, 134, 136, 137), (20, 137, 139, 22), (137, 136, 138, 139), (22, 139, 141, 24), (139, 138, 140, 141), (24, 141, 143, 26), (141, 140, 142, 143), (26, 143, 145, 28), (143, 142, 144, 145), (28, 145, 147, 30), (145, 144, 146, 147), (30, 147, 149, 32), (147, 146, 148, 149), (32, 149, 151, 34), (149, 148, 150, 151), (34, 151, 153, 36), (151, 150, 152, 153), (36, 153, 155, 38), (153, 152, 154, 155), (38, 155, 157, 40), (155, 154, 156, 157), (40, 157, 159, 42), (157, 156, 158, 159), (42, 159, 161, 44), (159, 158, 160, 161), (113, 162, 165, 114), (162, 163, 164, 165), (114, 165, 167, 115), (165, 164, 166, 167), (115, 167, 169, 116), (167, 166, 168, 169), (116, 169, 171, 117), (169, 168, 170, 171), (117, 171, 173, 118), (171, 170, 172, 173), (118, 173, 175, 119), (173, 172, 174, 175), (119, 175, 177, 120), (175, 174, 176, 177), (120, 177, 179, 121), (177, 176, 178, 179), (121, 179, 181, 122), (179, 178, 180, 181), (122, 181, 183, 123), (181, 180, 182, 183), (123, 183, 185, 124), (183, 182, 184, 185), (124, 185, 129, 12), (185, 184, 128, 129), (44, 161, 187, 125), (161, 160, 186, 187), (125, 187, 189, 126), (187, 186, 188, 189), (127, 191, 162, 113), (191, 190, 163, 162), (126, 189, 191, 127), (189, 188, 190, 191)])
me_cylinder_002.polygons.foreach_set('use_smooth', [1, 1, 1, 1, 1, 1, 1, 1, 1, 1, 1, 1, 1, 1, 1, 1, 0, 1, 0, 0, 0, 0, 0, 0, 0, 0, 0, 0, 0, 0, 0, 0, 0, 0, 0, 0, 0, 0, 0, 0, 0, 0, 0, 0, 0, 0, 0, 0, 0, 1, 1, 1, 1, 1, 1, 1, 1, 1, 1, 1, 1, 1, 1, 1, 1, 1, 1, 1, 1, 1, 1, 1, 1, 1, 1, 1, 1, 1, 1, 1, 0, 0, 0, 0, 0, 0, 0, 0, 0, 0, 0, 0, 0, 0, 1, 1, 1, 1, 1, 1, 1, 1, 1, 1, 1, 1, 1, 1, 1, 1, 0, 0, 0, 0, 0, 0, 0, 0, 0, 0, 0, 0, 0, 0, 0, 0, 0, 0, 1, 1, 1, 1, 1, 1, 1, 1, 1, 1, 1, 1, 1, 1, 1, 1, 1, 1, 1, 1, 1, 1, 1, 1, 1, 1, 1, 1, 1, 1, 1, 1, 1, 1, 1, 1, 1, 1, 1, 1, 1, 1, 1, 1, 1, 1, 1, 1, 1, 1, 1, 1, 1, 1, 1, 1, 1, 1, 1, 1, 1, 1, 1, 1])
me_cylinder_002.polygons.foreach_set('material_index', [0, 0, 0, 0, 0, 0, 0, 0, 0, 0, 0, 0, 0, 0, 0, 0, 0, 0, 0, 0, 0, 0, 0, 0, 0, 0, 0, 0, 0, 0, 0, 0, 0, 0, 0, 0, 0, 0, 0, 0, 0, 0, 0, 0, 0, 0, 0, 0, 0, 0, 0, 0, 0, 0, 0, 0, 0, 0, 0, 0, 0, 0, 0, 0, 0, 0, 0, 0, 0, 0, 0, 0, 0, 0, 0, 0, 0, 0, 0, 0, 0, 0, 0, 0, 0, 0, 0, 0, 0, 0, 0, 0, 0, 0, 0, 0, 0, 0, 0, 0, 0, 0, 0, 0, 0, 0, 0, 0, 0, 0, 0, 0, 0, 0, 0, 0, 0, 0, 0, 0, 0, 0, 0, 0, 0, 0, 0, 0, 0, 1, 0, 1, 0, 1, 0, 1, 0, 1, 0, 1, 0, 1, 0, 1, 0, 1, 0, 1, 0, 1, 0, 1, 0, 1, 0, 1, 0, 1, 0, 1, 0, 1, 0, 1, 0, 1, 0, 1, 0, 1, 0, 1, 0, 1, 0, 1, 0, 1, 0, 1, 0, 1, 0, 1, 0, 1, 0, 1, 0, 1, 0, 1])
me_cylinder_002.materials.append(mat_brickwall_red1)
me_cylinder_002.materials.append(mat_cc_normal)
me_cylinder_002.use_remesh_preserve_volume = False
me_cylinder_002.use_remesh_preserve_attributes = False
me_cylinder_002.use_mirror_vertex_groups = False
me_cylinder_002.update()
me_plane_004 = bpy.data.meshes.new('Plane.004')
me_plane_004.from_pydata([(0.0, -0.1, 0.04), (0.0, -0.1, 0.08), (0.0, 0.1, 0.04), (0.0, 0.1, 0.08), (0.0, -0.14, 0.08), (0.0, -0.16, 0.06), (0.0, 0.14, 0.08), (0.0, 0.16, 0.06), (0.0, 0.16, 0.0), (0.0, 0.1, 0.0), (0.0, -0.16, 0.0), (0.0, -0.1, 0.0), (-0.4, -0.1, 0.04), (-0.4, -0.1, 0.08), (-0.4, 0.1, 0.04), (-0.4, 0.1, 0.08), (-0.4, -0.14, 0.08), (-0.4, -0.16, 0.06), (-0.4, 0.14, 0.08), (-0.4, 0.16, 0.06), (-0.4, 0.16, 0.0), (-0.4, 0.1, 0.0), (-0.4, -0.16, 0.0), (-0.4, -0.1, 0.0), (-0.45, -0.1, 0.06), (-0.43, -0.1, 0.08), (-0.45, 0.1, 0.06), (-0.43, 0.1, 0.08), (-0.43, -0.14, 0.08), (-0.45, -0.16, 0.06), (-0.43, 0.14, 0.08), (-0.45, 0.16, 0.06), (-0.45, 0.16, 0.0), (-0.45, 0.1, 0.0), (-0.45, -0.16, 0.0), (-0.45, -0.1, 0.0)], [], [(9, 8, 7, 6, 3, 2), (0, 11, 10, 5, 4, 1), (11, 9, 2, 0), (17, 22, 34, 29), (13, 15, 27, 25), (20, 21, 33, 32), (3, 6, 18, 15), (23, 22, 10, 11), (6, 7, 19, 18), (1, 4, 16, 13), (7, 8, 20, 19), (0, 1, 13, 12), (8, 9, 21, 20), (2, 3, 15, 14), (5, 10, 22, 17), (0, 2, 14, 12), (9, 11, 23, 21), (4, 5, 17, 16), (35, 24, 26, 33), (26, 24, 25, 27), (21, 23, 35, 33), (16, 17, 29, 28), (15, 18, 30, 27), (35, 34, 22, 23), (18, 19, 31, 30), (13, 16, 28, 25), (19, 20, 32, 31), (12, 14, 15, 13), (31, 26, 27, 30), (26, 31, 32, 33), (24, 25, 28, 29), (24, 29, 34, 35)])
me_plane_004.polygons.foreach_set('material_index', [0, 0, 0, 0, 0, 0, 0, 0, 0, 0, 0, 0, 0, 0, 0, 1, 0, 0, 0, 0, 0, 0, 0, 0, 0, 0, 0, 0, 0, 0, 0, 0])
me_plane_004.materials.append(mat_rail_steelshiny)
me_plane_004.materials.append(mat_hot_steel)
me_plane_004.use_remesh_preserve_volume = False
me_plane_004.use_remesh_preserve_attributes = False
me_plane_004.use_mirror_vertex_groups = False
me_plane_004.update()
me_plane_002 = bpy.data.meshes.new('Plane.002')
me_plane_002.from_pydata([(0.0, -0.1, 0.04), (0.0, -0.1, 0.08), (0.0, 0.1, 0.04), (0.0, 0.1, 0.08), (0.0, -0.14, 0.08), (0.0, -0.16, 0.06), (0.0, 0.14, 0.08), (0.0, 0.16, 0.06), (0.0, 0.16, 0.0), (0.0, 0.1, 0.0), (0.0, -0.16, 0.0), (0.0, -0.1, 0.0), (-0.4, -0.1, 0.04), (-0.4, -0.1, 0.08), (-0.4, 0.1, 0.04), (-0.4, 0.1, 0.08), (-0.4, -0.14, 0.08), (-0.4, -0.16, 0.06), (-0.4, 0.14, 0.08), (-0.4, 0.16, 0.06), (-0.4, 0.16, 0.0), (-0.4, 0.1, 0.0), (-0.4, -0.16, 0.0), (-0.4, -0.1, 0.0)], [], [(9, 8, 7, 6, 3, 2), (0, 11, 10, 5, 4, 1), (11, 9, 2, 0), (21, 14, 15, 18, 19, 20), (12, 13, 16, 17, 22, 23), (23, 12, 14, 21), (3, 6, 18, 15), (23, 22, 10, 11), (6, 7, 19, 18), (1, 4, 16, 13), (7, 8, 20, 19), (0, 1, 13, 12), (8, 9, 21, 20), (2, 3, 15, 14), (5, 10, 22, 17), (0, 2, 14, 12), (9, 11, 23, 21), (4, 5, 17, 16)])
me_plane_002.polygons.foreach_set('material_index', [0, 0, 0, 0, 0, 0, 0, 0, 0, 0, 0, 0, 0, 0, 0, 1, 0, 0])
me_plane_002.materials.append(mat_rail_steelshiny)
me_plane_002.materials.append(mat_hot_steel)
me_plane_002.use_remesh_preserve_volume = False
me_plane_002.use_remesh_preserve_attributes = False
me_plane_002.use_mirror_vertex_groups = False
me_plane_002.update()
me_circle = bpy.data.meshes.new('Circle')
me_circle.from_pydata([(0.0, 0.375, 0.0), (-0.07316, 0.3678, 0.0), (-0.1435, 0.3465, 0.0), (-0.2083, 0.3118, 0.0), (-0.2652, 0.2652, 0.0), (-0.3118, 0.2083, 0.0), (-0.3465, 0.1435, 0.0), (-0.3678, 0.07316, 0.0), (-0.375, 2.831e-08, 0.0), (-0.3678, -0.07316, 0.0), (-0.3465, -0.1435, 0.0), (-0.3118, -0.2083, 0.0), (-0.2652, -0.2652, 0.0), (-0.2083, -0.3118, 0.0), (-0.1435, -0.3465, 0.0), (-0.07316, -0.3678, 0.0), (1.222e-07, -0.375, 0.0), (0.07316, -0.3678, 0.0), (0.1435, -0.3465, 0.0), (0.2083, -0.3118, 0.0), (0.2652, -0.2652, 0.0), (0.3118, -0.2083, 0.0), (0.3465, -0.1435, 0.0), (0.3678, -0.07316, 0.0), (0.375, 3.621e-07, 0.0), (0.3678, 0.07316, 0.0), (0.3465, 0.1435, 0.0), (0.3118, 0.2083, 0.0), (0.2652, 0.2652, 0.0), (0.2083, 0.3118, 0.0), (0.1435, 0.3465, 0.0), (0.07316, 0.3678, 0.0), (0.0, 0.375, 0.2), (-0.07316, 0.3678, 0.2), (-0.1435, 0.3465, 0.2), (-0.2083, 0.3118, 0.2), (-0.2652, 0.2652, 0.2), (-0.3118, 0.2083, 0.2), (-0.3465, 0.1435, 0.2), (-0.3678, 0.07316, 0.2), (-0.375, 2.831e-08, 0.2), (-0.3678, -0.07316, 0.2), (-0.3465, -0.1435, 0.2), (-0.3118, -0.2083, 0.2), (-0.2652, -0.2652, 0.2), (-0.2083, -0.3118, 0.2), (-0.1435, -0.3465, 0.2), (-0.07316, -0.3678, 0.2), (1.222e-07, -0.375, 0.2), (0.07316, -0.3678, 0.2), (0.1435, -0.3465, 0.2), (0.2083, -0.3118, 0.2), (0.2652, -0.2652, 0.2), (0.3118, -0.2083, 0.2), (0.3465, -0.1435, 0.2), (0.3678, -0.07316, 0.2), (0.375, 3.621e-07, 0.2), (0.3678, 0.07316, 0.2), (0.3465, 0.1435, 0.2), (0.3118, 0.2083, 0.2), (0.2652, 0.2652, 0.2), (0.2083, 0.3118, 0.2), (0.1435, 0.3465, 0.2), (0.07316, 0.3678, 0.2), (0.0, 0.375, 0.4), (-0.07316, 0.3678, 0.4), (-0.1435, 0.3465, 0.4), (-0.2083, 0.3118, 0.4), (-0.2652, 0.2652, 0.4), (-0.3118, 0.2083, 0.4), (-0.3465, 0.1435, 0.4), (-0.3678, 0.07316, 0.4), (-0.375, 2.831e-08, 0.4), (-0.3678, -0.07316, 0.4), (-0.3465, -0.1435, 0.4), (-0.3118, -0.2083, 0.4), (-0.2652, -0.2652, 0.4), (-0.2083, -0.3118, 0.4), (-0.1435, -0.3465, 0.4), (-0.07316, -0.3678, 0.4), (1.222e-07, -0.375, 0.4), (0.07316, -0.3678, 0.4), (0.1435, -0.3465, 0.4), (0.2083, -0.3118, 0.4), (0.2652, -0.2652, 0.4), (0.3118, -0.2083, 0.4), (0.3465, -0.1435, 0.4), (0.3678, -0.07316, 0.4), (0.375, 3.621e-07, 0.4), (0.3678, 0.07316, 0.4), (0.3465, 0.1435, 0.4), (0.3118, 0.2083, 0.4), (0.2652, 0.2652, 0.4), (0.2083, 0.3118, 0.4), (0.1435, 0.3465, 0.4), (0.07316, 0.3678, 0.4), (0.0, 0.375, 0.6), (-0.07316, 0.3678, 0.6), (-0.1435, 0.3465, 0.6), (-0.2083, 0.3118, 0.6), (-0.2652, 0.2652, 0.6), (-0.3118, 0.2083, 0.6), (-0.3465, 0.1435, 0.6), (-0.3678, 0.07316, 0.6), (-0.375, 2.831e-08, 0.6), (-0.3678, -0.07316, 0.6), (-0.3465, -0.1435, 0.6), (-0.3118, -0.2083, 0.6), (-0.2652, -0.2652, 0.6), (-0.2083, -0.3118, 0.6), (-0.1435, -0.3465, 0.6), (-0.07316, -0.3678, 0.6), (1.222e-07, -0.375, 0.6), (0.07316, -0.3678, 0.6), (0.1435, -0.3465, 0.6), (0.2083, -0.3118, 0.6), (0.2652, -0.2652, 0.6), (0.3118, -0.2083, 0.6), (0.3465, -0.1435, 0.6), (0.3678, -0.07316, 0.6), (0.375, 3.621e-07, 0.6), (0.3678, 0.07316, 0.6), (0.3465, 0.1435, 0.6), (0.3118, 0.2083, 0.6), (0.2652, 0.2652, 0.6), (0.2083, 0.3118, 0.6), (0.1435, 0.3465, 0.6), (0.07316, 0.3678, 0.6), (0.0, 0.3669, 0.61), (-0.07157, 0.3598, 0.61), (-0.1404, 0.339, 0.61), (-0.2038, 0.3051, 0.61), (-0.2594, 0.2594, 0.61), (-0.3051, 0.2038, 0.61), (-0.339, 0.1404, 0.61), (-0.3598, 0.07157, 0.61), (-0.3669, 2.77e-08, 0.61), (-0.3598, -0.07157, 0.61), (-0.339, -0.1404, 0.61), (-0.3051, -0.2038, 0.61), (-0.2594, -0.2594, 0.61), (-0.2038, -0.3051, 0.61), (-0.1404, -0.339, 0.61), (-0.07157, -0.3598, 0.61), (1.195e-07, -0.3669, 0.61), (0.07158, -0.3598, 0.61), (0.1404, -0.339, 0.61), (0.2038, -0.3051, 0.61), (0.2594, -0.2594, 0.61), (0.3051, -0.2038, 0.61), (0.339, -0.1404, 0.61), (0.3598, -0.07157, 0.61), (0.3669, 3.543e-07, 0.61), (0.3598, 0.07158, 0.61), (0.339, 0.1404, 0.61), (0.3051, 0.2038, 0.61), (0.2594, 0.2594, 0.61), (0.2038, 0.3051, 0.61), (0.1404, 0.339, 0.61), (0.07157, 0.3598, 0.61), (0.0, 0.3361, 0.62), (-0.06556, 0.3296, 0.62), (-0.1286, 0.3105, 0.62), (-0.1867, 0.2794, 0.62), (-0.2376, 0.2376, 0.62), (-0.2794, 0.1867, 0.62), (-0.3105, 0.1286, 0.62), (-0.3296, 0.06556, 0.62), (-0.3361, 2.537e-08, 0.62), (-0.3296, -0.06556, 0.62), (-0.3105, -0.1286, 0.62), (-0.2794, -0.1867, 0.62), (-0.2376, -0.2376, 0.62), (-0.1867, -0.2794, 0.62), (-0.1286, -0.3105, 0.62), (-0.06556, -0.3296, 0.62), (1.095e-07, -0.3361, 0.62), (0.06556, -0.3296, 0.62), (0.1286, -0.3105, 0.62), (0.1867, -0.2794, 0.62), (0.2376, -0.2376, 0.62), (0.2794, -0.1867, 0.62), (0.3105, -0.1286, 0.62), (0.3296, -0.06556, 0.62), (0.3361, 3.245e-07, 0.62), (0.3296, 0.06556, 0.62), (0.3105, 0.1286, 0.62), (0.2794, 0.1867, 0.62), (0.2376, 0.2376, 0.62), (0.1867, 0.2794, 0.62), (0.1286, 0.3105, 0.62), (0.06556, 0.3296, 0.62), (0.0, 0.2222, 0.63), (-0.04335, 0.2179, 0.63), (-0.08503, 0.2053, 0.63), (-0.1234, 0.1847, 0.63), (-0.1571, 0.1571, 0.63), (-0.1847, 0.1234, 0.63), (-0.2053, 0.08503, 0.63), (-0.2179, 0.04335, 0.63), (-0.2222, 1.677e-08, 0.63), (-0.2179, -0.04335, 0.63), (-0.2053, -0.08503, 0.63), (-0.1847, -0.1234, 0.63), (-0.1571, -0.1571, 0.63), (-0.1234, -0.1847, 0.63), (-0.08503, -0.2053, 0.63), (-0.04335, -0.2179, 0.63), (7.24e-08, -0.2222, 0.63), (0.04335, -0.2179, 0.63), (0.08503, -0.2053, 0.63), (0.1234, -0.1847, 0.63), (0.1571, -0.1571, 0.63), (0.1847, -0.1234, 0.63), (0.2053, -0.08503, 0.63), (0.2179, -0.04335, 0.63), (0.2222, 2.145e-07, 0.63), (0.2179, 0.04335, 0.63), (0.2053, 0.08503, 0.63), (0.1847, 0.1234, 0.63), (0.1571, 0.1571, 0.63), (0.1234, 0.1847, 0.63), (0.08503, 0.2053, 0.63), (0.04335, 0.2179, 0.63), (0.0, 0.0, 0.6353), (-0.03927, -0.1435, 0.2), (-0.03927, -0.07316, 0.2), (-0.03927, 3.621e-07, 0.2), (-0.03927, 0.07316, 0.2), (-0.03927, 0.1435, 0.2), (-0.03927, -0.1435, 0.4), (-0.03927, -0.07316, 0.4), (-0.03927, 3.621e-07, 0.4), (-0.03927, 0.07316, 0.4), (-0.03927, 0.1435, 0.4), (-0.25, 0.15, -0.1), (-0.25, 0.25, -0.1), (-0.15, 0.25, -0.1), (-0.15, 0.15, -0.1), (-0.25, 0.15, -7.451e-09), (-0.25, 0.25, -7.451e-09), (-0.15, 0.25, -7.451e-09), (-0.15, 0.15, -7.451e-09), (0.15, 0.15, -0.1), (0.15, 0.25, -0.1), (0.25, 0.25, -0.1), (0.25, 0.15, -0.1), (0.15, 0.15, -7.451e-09), (0.15, 0.25, -7.451e-09), (0.25, 0.25, -7.451e-09), (0.25, 0.15, -7.451e-09), (-0.25, -0.25, -0.1), (-0.25, -0.15, -0.1), (-0.15, -0.15, -0.1), (-0.15, -0.25, -0.1), (-0.25, -0.25, -7.451e-09), (-0.25, -0.15, -7.451e-09), (-0.15, -0.15, -7.451e-09), (-0.15, -0.25, -7.451e-09), (0.15, -0.25, -0.1), (0.15, -0.15, -0.1), (0.25, -0.15, -0.1), (0.25, -0.25, -0.1), (0.15, -0.25, -7.451e-09), (0.15, -0.15, -7.451e-09), (0.25, -0.15, -7.451e-09), (0.25, -0.25, -7.451e-09)], [], [(52, 51, 19, 20), (47, 46, 14, 15), (42, 41, 9, 10), (37, 36, 4, 5), (63, 62, 30, 31), (58, 57, 25, 26), (53, 52, 20, 21), (48, 47, 15, 16), (43, 42, 10, 11), (38, 37, 5, 6), (33, 32, 0, 1), (63, 31, 0, 32), (59, 58, 26, 27), (54, 53, 21, 22), (49, 48, 16, 17), (44, 43, 11, 12), (39, 38, 6, 7), (34, 33, 1, 2), (60, 59, 27, 28), (55, 54, 22, 23), (50, 49, 17, 18), (45, 44, 12, 13), (40, 39, 7, 8), (35, 34, 2, 3), (61, 60, 28, 29), (56, 55, 23, 24), (51, 50, 18, 19), (46, 45, 13, 14), (41, 40, 8, 9), (36, 35, 3, 4), (62, 61, 29, 30), (57, 56, 24, 25), (83, 82, 50, 51), (78, 77, 45, 46), (73, 72, 40, 41), (68, 67, 35, 36), (94, 93, 61, 62), (84, 83, 51, 52), (79, 78, 46, 47), (74, 73, 41, 42), (69, 68, 36, 37), (95, 94, 62, 63), (227, 226, 55, 56), (85, 84, 52, 53), (80, 79, 47, 48), (75, 74, 42, 43), (70, 69, 37, 38), (65, 64, 32, 33), (95, 63, 32, 64), (91, 90, 58, 59), (86, 85, 53, 54), (81, 80, 48, 49), (76, 75, 43, 44), (71, 70, 38, 39), (66, 65, 33, 34), (92, 91, 59, 60), (82, 81, 49, 50), (77, 76, 44, 45), (72, 71, 39, 40), (67, 66, 34, 35), (93, 92, 60, 61), (118, 117, 85, 86), (113, 112, 80, 81), (108, 107, 75, 76), (103, 102, 70, 71), (98, 97, 65, 66), (124, 123, 91, 92), (119, 118, 86, 87), (114, 113, 81, 82), (109, 108, 76, 77), (104, 103, 71, 72), (99, 98, 66, 67), (125, 124, 92, 93), (120, 119, 87, 88), (115, 114, 82, 83), (110, 109, 77, 78), (105, 104, 72, 73), (100, 99, 67, 68), (126, 125, 93, 94), (121, 120, 88, 89), (116, 115, 83, 84), (111, 110, 78, 79), (106, 105, 73, 74), (101, 100, 68, 69), (127, 126, 94, 95), (122, 121, 89, 90), (117, 116, 84, 85), (112, 111, 79, 80), (107, 106, 74, 75), (102, 101, 69, 70), (97, 96, 64, 65), (127, 95, 64, 96), (123, 122, 90, 91), (153, 152, 120, 121), (148, 147, 115, 116), (143, 142, 110, 111), (138, 137, 105, 106), (133, 132, 100, 101), (159, 158, 126, 127), (154, 153, 121, 122), (149, 148, 116, 117), (144, 143, 111, 112), (139, 138, 106, 107), (134, 133, 101, 102), (129, 128, 96, 97), (159, 127, 96, 128), (155, 154, 122, 123), (150, 149, 117, 118), (145, 144, 112, 113), (140, 139, 107, 108), (135, 134, 102, 103), (130, 129, 97, 98), (156, 155, 123, 124), (151, 150, 118, 119), (146, 145, 113, 114), (141, 140, 108, 109), (136, 135, 103, 104), (131, 130, 98, 99), (157, 156, 124, 125), (152, 151, 119, 120), (147, 146, 114, 115), (142, 141, 109, 110), (137, 136, 104, 105), (132, 131, 99, 100), (158, 157, 125, 126), (188, 187, 155, 156), (183, 182, 150, 151), (178, 177, 145, 146), (173, 172, 140, 141), (168, 167, 135, 136), (163, 162, 130, 131), (189, 188, 156, 157), (184, 183, 151, 152), (179, 178, 146, 147), (174, 173, 141, 142), (169, 168, 136, 137), (164, 163, 131, 132), (190, 189, 157, 158), (185, 184, 152, 153), (180, 179, 147, 148), (175, 174, 142, 143), (170, 169, 137, 138), (165, 164, 132, 133), (191, 190, 158, 159), (186, 185, 153, 154), (181, 180, 148, 149), (176, 175, 143, 144), (171, 170, 138, 139), (166, 165, 133, 134), (161, 160, 128, 129), (191, 159, 128, 160), (187, 186, 154, 155), (182, 181, 149, 150), (177, 176, 144, 145), (172, 171, 139, 140), (167, 166, 134, 135), (162, 161, 129, 130), (223, 222, 190, 191), (218, 217, 185, 186), (213, 212, 180, 181), (208, 207, 175, 176), (203, 202, 170, 171), (198, 197, 165, 166), (193, 192, 160, 161), (223, 191, 160, 192), (219, 218, 186, 187), (214, 213, 181, 182), (209, 208, 176, 177), (204, 203, 171, 172), (199, 198, 166, 167), (194, 193, 161, 162), (220, 219, 187, 188), (215, 214, 182, 183), (210, 209, 177, 178), (205, 204, 172, 173), (200, 199, 167, 168), (195, 194, 162, 163), (221, 220, 188, 189), (216, 215, 183, 184), (211, 210, 178, 179), (206, 205, 173, 174), (201, 200, 168, 169), (196, 195, 163, 164), (222, 221, 189, 190), (217, 216, 184, 185), (212, 211, 179, 180), (207, 206, 174, 175), (202, 201, 169, 170), (197, 196, 164, 165), (224, 194, 195), (224, 220, 221), (224, 215, 216), (224, 210, 211), (224, 205, 206), (224, 200, 201), (224, 195, 196), (224, 221, 222), (224, 216, 217), (224, 211, 212), (224, 206, 207), (224, 201, 202), (224, 196, 197), (224, 222, 223), (224, 217, 218), (224, 212, 213), (224, 207, 208), (224, 202, 203), (224, 197, 198), (224, 192, 193), (224, 223, 192), (224, 218, 219), (224, 213, 214), (224, 208, 209), (224, 203, 204), (224, 198, 199), (224, 193, 194), (224, 219, 220), (224, 214, 215), (224, 209, 210), (224, 204, 205), (224, 199, 200), (228, 227, 56, 57), (87, 86, 230, 231), (229, 228, 57, 58), (88, 87, 231, 232), (58, 90, 234, 229), (89, 88, 232, 233), (90, 89, 233, 234), (225, 230, 86, 54), (226, 225, 54, 55), (239, 240, 236, 235), (240, 241, 237, 236), (241, 242, 238, 237), (242, 239, 235, 238), (235, 236, 237, 238), (242, 241, 240, 239), (247, 248, 244, 243), (248, 249, 245, 244), (249, 250, 246, 245), (250, 247, 243, 246), (243, 244, 245, 246), (250, 249, 248, 247), (255, 256, 252, 251), (256, 257, 253, 252), (257, 258, 254, 253), (258, 255, 251, 254), (251, 252, 253, 254), (258, 257, 256, 255), (263, 264, 260, 259), (264, 265, 261, 260), (265, 266, 262, 261), (266, 263, 259, 262), (259, 260, 261, 262), (266, 265, 264, 263)])
me_circle.polygons.foreach_set('use_smooth', [1, 1, 1, 1, 1, 1, 1, 1, 1, 1, 1, 1, 1, 1, 1, 1, 1, 1, 1, 1, 1, 1, 1, 1, 1, 1, 1, 1, 1, 1, 1, 1, 1, 1, 1, 1, 1, 1, 1, 1, 1, 1, 0, 1, 1, 1, 1, 1, 1, 1, 1, 1, 1, 1, 1, 1, 1, 1, 1, 1, 1, 1, 1, 1, 1, 1, 1, 1, 1, 1, 1, 1, 1, 1, 1, 1, 1, 1, 1, 1, 1, 1, 1, 1, 1, 1, 1, 1, 1, 1, 1, 1, 1, 1, 1, 1, 1, 1, 1, 1, 1, 1, 1, 1, 1, 1, 1, 1, 1, 1, 1, 1, 1, 1, 1, 1, 1, 1, 1, 1, 1, 1, 1, 1, 1, 1, 1, 1, 1, 1, 1, 1, 1, 1, 1, 1, 1, 1, 1, 1, 1, 1, 1, 1, 1, 1, 1, 1, 1, 1, 1, 1, 1, 1, 1, 1, 1, 1, 1, 1, 1, 1, 1, 1, 1, 1, 1, 1, 1, 1, 1, 1, 1, 1, 1, 1, 1, 1, 1, 1, 1, 1, 1, 1, 1, 1, 1, 1, 1, 1, 1, 1, 1, 1, 1, 1, 1, 1, 1, 1, 1, 1, 1, 1, 1, 1, 1, 1, 1, 1, 1, 1, 1, 1, 1, 1, 1, 1, 1, 1, 1, 0, 0, 0, 0, 0, 0, 0, 0, 0, 0, 0, 0, 0, 0, 0, 0, 0, 0, 0, 0, 0, 0, 0, 0, 0, 0, 0, 0, 0, 0, 0, 0, 0])
me_circle.polygons.foreach_set('material_index', [0, 0, 0, 0, 0, 0, 0, 0, 0, 0, 0, 0, 0, 0, 0, 0, 0, 0, 0, 0, 0, 0, 0, 0, 0, 0, 0, 0, 0, 0, 0, 0, 0, 0, 0, 0, 0, 0, 0, 0, 0, 0, 1, 0, 0, 0, 0, 0, 0, 0, 0, 0, 0, 0, 0, 0, 0, 0, 0, 0, 0, 0, 0, 0, 0, 0, 0, 0, 0, 0, 0, 0, 0, 0, 0, 0, 0, 0, 0, 0, 0, 0, 0, 0, 0, 0, 0, 0, 0, 0, 0, 0, 0, 0, 0, 0, 0, 0, 0, 0, 0, 0, 0, 0, 0, 0, 0, 0, 0, 0, 0, 0, 0, 0, 0, 0, 0, 0, 0, 0, 0, 0, 0, 0, 0, 0, 0, 0, 0, 0, 0, 0, 0, 0, 0, 0, 0, 0, 0, 0, 0, 0, 0, 0, 0, 0, 0, 0, 0, 0, 0, 0, 0, 0, 0, 0, 0, 0, 0, 0, 0, 0, 0, 0, 0, 0, 0, 0, 0, 0, 0, 0, 0, 0, 0, 0, 0, 0, 0, 0, 0, 0, 0, 0, 0, 0, 0, 0, 0, 0, 0, 0, 0, 0, 0, 0, 0, 0, 0, 0, 0, 0, 0, 0, 0, 0, 0, 0, 0, 0, 0, 0, 0, 0, 0, 0, 0, 0, 0, 0, 0, 1, 1, 1, 1, 1, 1, 1, 1, 1, 0, 0, 0, 0, 0, 0, 0, 0, 0, 0, 0, 0, 0, 0, 0, 0, 0, 0, 0, 0, 0, 0, 0, 0])
me_circle.materials.append(mat_rail_steelshiny)
me_circle.materials.append(mat_hot_steel)
me_circle.use_remesh_preserve_volume = False
me_circle.use_remesh_preserve_attributes = False
me_circle.use_mirror_vertex_groups = False
me_circle.update()
me_plane_011 = bpy.data.meshes.new('Plane.011')
me_plane_011.from_pydata([(1.0, -1.0, 0.0), (-1.0, -1.0, 0.0), (1.0, 1.0, 0.0), (-1.0, 1.0, 0.0), (1.0, -1.0, 6.0), (-1.0, -1.0, 6.0), (-1.0, 1.0, 6.0), (3.0, 1.0, 1.634), (3.0, 3.0, 1.634), (1.0, 3.0, 1.634), (3.0, 1.0, 0.0), (3.0, 3.0, 0.0), (1.0, 3.0, 0.0)], [], [(6, 5, 1, 3), (0, 1, 5, 4), (7, 8, 2, 0), (9, 8, 2, 3), (10, 11, 8, 7), (12, 11, 8, 9)])
me_plane_011.materials.append(mat_special_background)
me_plane_011.use_remesh_preserve_volume = False
me_plane_011.use_remesh_preserve_attributes = False
me_plane_011.use_mirror_vertex_groups = False
me_plane_011.update()

# ---- objects
ob_cube_002 = bpy.data.objects.new('Cube.002', me_cube_004)
ob_cube_007 = bpy.data.objects.new('Cube.007', me_cube_001)
ob_plane_001 = bpy.data.objects.new('Plane.001', me_plane_032)
ob_plane_008 = bpy.data.objects.new('Plane.008', me_plane_032)
ob_cube_005 = bpy.data.objects.new('Cube.005', me_cube_002)
ob_cube_004 = bpy.data.objects.new('Cube.004', me_cube_002)
ob_cube_001 = bpy.data.objects.new('Cube.001', me_cube_000)
ob_cube_000 = bpy.data.objects.new('Cube.000', me_cube_001)
ob_cylinder_002 = bpy.data.objects.new('Cylinder.002', me_cylinder_001)
ob_cylinder_001 = bpy.data.objects.new('Cylinder.001', me_cylinder_001)
ob_cylinder_000 = bpy.data.objects.new('Cylinder.000', me_cylinder_002)
ob_plane_023 = bpy.data.objects.new('Plane.023', me_plane_004)
ob_plane_022 = bpy.data.objects.new('Plane.022', me_plane_002)
ob_plane_021 = bpy.data.objects.new('Plane.021', me_plane_002)
ob_plane_020 = bpy.data.objects.new('Plane.020', me_plane_002)
ob_plane_002 = bpy.data.objects.new('Plane.002', me_plane_004)
ob_cube_043 = bpy.data.objects.new('Cube.043', me_cube_001)
ob_cube_042 = bpy.data.objects.new('Cube.042', me_cube_000)
ob_cube_041 = bpy.data.objects.new('Cube.041', me_cube_002)
ob_cube_040 = bpy.data.objects.new('Cube.040', me_cube_002)
ob_cube_037 = bpy.data.objects.new('Cube.037', me_cube_002)
ob_cube_036 = bpy.data.objects.new('Cube.036', me_cube_002)
ob_plane_000 = bpy.data.objects.new('Plane.000', me_plane_032)
ob_circle = bpy.data.objects.new('Circle', me_circle)
ob_point_001 = bpy.data.objects.new('Point.001', light_point)
ob_rotationcontrol_001 = bpy.data.objects.new('RotationControl.001', None)
ob_plane_004 = bpy.data.objects.new('Plane.004', me_plane_011)
ob_cameratarget = bpy.data.objects.new('CameraTarget', None)
ob_camera = bpy.data.objects.new('Camera', cam_camera)
ob_lamp_001 = bpy.data.objects.new('Lamp.001', light_lamp_004)
ob_lamp = bpy.data.objects.new('Lamp', light_lamp_003)

# ---- transforms, parenting, visibility, modifiers, constraints
ob_cube_002.location = (-2.85, 0.0, 0.0)
ob_cube_002.lineart.crease_threshold = 0.0
ob_cube_007.location = (0.85, 0.0, 0.0)
ob_cube_007.rotation_euler = (0.0, 0.0, -3.142)
ob_cube_007.lineart.crease_threshold = 0.0
ob_plane_001.location = (0.0, 2.0, 0.0)
ob_plane_001.rotation_euler = (0.0, 0.0, 1.571)
ob_plane_001.lineart.crease_threshold = 0.0
ob_plane_008.location = (-10.0, 2.0, 0.0)
ob_plane_008.rotation_euler = (0.0, 0.0, 1.571)
ob_plane_008.lineart.crease_threshold = 0.0
ob_cube_005.location = (-12.9, 0.4, 1.3)
ob_cube_005.rotation_euler = (0.0, 0.0, -1.571)
ob_cube_005.lineart.crease_threshold = 0.0
_m = ob_cube_005.modifiers.new('Array', 'ARRAY')
_m.count = 9
_m.constant_offset_displace = (0.0, 0.0, 0.0)
_m.relative_offset_displace = (0.0, 1.0, 0.0)
ob_cube_004.location = (-12.9, -0.4, 1.3)
ob_cube_004.rotation_euler = (0.0, 0.0, -1.571)
ob_cube_004.lineart.crease_threshold = 0.0
_m = ob_cube_004.modifiers.new('Array', 'ARRAY')
_m.count = 9
_m.constant_offset_displace = (0.0, 0.0, 0.0)
_m.relative_offset_displace = (0.0, 1.0, 0.0)
ob_cube_001.location = (-12.85, 0.0, 0.0)
ob_cube_001.lineart.crease_threshold = 0.0
ob_cube_000.location = (-9.15, 0.0, 0.0)
ob_cube_000.rotation_euler = (0.0, 0.0, -3.142)
ob_cube_000.lineart.crease_threshold = 0.0
ob_cylinder_002.location = (-10.3, -0.6, 0.0)
ob_cylinder_002.rotation_euler = (0.0, 0.0, 1.571)
ob_cylinder_002.lineart.crease_threshold = 0.0
_m = ob_cylinder_002.modifiers.new('Array', 'ARRAY')
_m.count = 3
_m.constant_offset_displace = (0.0, 0.0, 0.0)
_m.relative_offset_displace = (0.0, 0.0, 1.0)
ob_cylinder_001.location = (-20.3, -0.6, 0.0)
ob_cylinder_001.rotation_euler = (0.0, 0.0, 1.571)
ob_cylinder_001.lineart.crease_threshold = 0.0
_m = ob_cylinder_001.modifiers.new('Array', 'ARRAY')
_m.count = 3
_m.constant_offset_displace = (0.0, 0.0, 0.0)
_m.relative_offset_displace = (0.0, 0.0, 1.0)
ob_cylinder_000.location = (-20.3, -0.6, 1.5)
ob_cylinder_000.rotation_euler = (0.0, 0.0, 1.571)
ob_cylinder_000.lineart.crease_threshold = 0.0
ob_plane_023.location = (-20.1, 2.98e-08, 0.0)
ob_plane_023.rotation_euler = (0.0, 0.0, -9.425)
ob_plane_023.lineart.crease_threshold = 0.0
ob_plane_022.location = (-20.1, 8.941e-08, 0.0)
ob_plane_022.rotation_euler = (0.0, 0.0, -6.283)
ob_plane_022.lineart.crease_threshold = 0.0
ob_plane_021.location = (-20.5, 8.941e-08, 0.0)
ob_plane_021.rotation_euler = (0.0, 0.0, -6.283)
ob_plane_021.lineart.crease_threshold = 0.0
ob_plane_020.location = (-20.9, 8.941e-08, 0.0)
ob_plane_020.rotation_euler = (0.0, 0.0, -6.283)
ob_plane_020.lineart.crease_threshold = 0.0
ob_plane_002.location = (-21.3, 2.98e-08, 0.0)
ob_plane_002.rotation_euler = (0.0, 0.0, -6.283)
ob_plane_002.lineart.crease_threshold = 0.0
ob_cube_043.location = (-19.15, 0.0, 0.0)
ob_cube_043.rotation_euler = (0.0, 0.0, -3.142)
ob_cube_043.lineart.crease_threshold = 0.0
ob_cube_042.location = (-22.85, 0.0, 0.0)
ob_cube_042.lineart.crease_threshold = 0.0
ob_cube_041.location = (-20.1, -0.4, 0.5)
ob_cube_041.rotation_euler = (0.0, 0.0, -1.571)
ob_cube_041.lineart.crease_threshold = 0.0
_m = ob_cube_041.modifiers.new('Array', 'ARRAY')
_m.count = 5
_m.constant_offset_displace = (0.0, 0.0, 0.0)
_m.relative_offset_displace = (0.0, 1.0, 0.0)
ob_cube_040.location = (-20.1, 0.4, 0.5)
ob_cube_040.rotation_euler = (0.0, 0.0, -1.571)
ob_cube_040.lineart.crease_threshold = 0.0
_m = ob_cube_040.modifiers.new('Array', 'ARRAY')
_m.count = 5
_m.constant_offset_displace = (0.0, 0.0, 0.0)
_m.relative_offset_displace = (0.0, 1.0, 0.0)
ob_cube_037.location = (-22.9, -0.4, 1.3)
ob_cube_037.rotation_euler = (0.0, 0.0, -1.571)
ob_cube_037.lineart.crease_threshold = 0.0
_m = ob_cube_037.modifiers.new('Array', 'ARRAY')
_m.count = 9
_m.constant_offset_displace = (0.0, 0.0, 0.0)
_m.relative_offset_displace = (0.0, 1.0, 0.0)
ob_cube_036.location = (-22.9, 0.4, 1.3)
ob_cube_036.rotation_euler = (0.0, 0.0, -1.571)
ob_cube_036.lineart.crease_threshold = 0.0
_m = ob_cube_036.modifiers.new('Array', 'ARRAY')
_m.count = 9
_m.constant_offset_displace = (0.0, 0.0, 0.0)
_m.relative_offset_displace = (0.0, 1.0, 0.0)
ob_plane_000.location = (-20.0, 2.0, 0.0)
ob_plane_000.rotation_euler = (0.0, 0.0, 1.571)
ob_plane_000.lineart.crease_threshold = 0.0
ob_circle.location = (-21.7, 2.98e-08, 0.15)
ob_circle.scale = (1.5, 1.5, 1.5)
ob_circle.lineart.crease_threshold = 0.0
ob_point_001.location = (-20.8, 2.98e-08, 0.5)
ob_point_001.lineart.crease_threshold = 0.0
ob_rotationcontrol_001.location = (-20.0, 0.0, 0.0)
ob_rotationcontrol_001.empty_image_offset = (0.0, 0.0)
ob_rotationcontrol_001.lineart.crease_threshold = 0.0
ob_plane_004.parent = ob_rotationcontrol_001
ob_plane_004.location = (0.0, 0.0, 0.0)
ob_plane_004.lineart.crease_threshold = 0.0
ob_cameratarget.parent = ob_rotationcontrol_001
ob_cameratarget.location = (0.0, 0.0, 2.451)
ob_cameratarget.empty_image_offset = (0.0, 0.0)
ob_cameratarget.lineart.crease_threshold = 0.0
ob_camera.parent = ob_cameratarget
ob_camera.location = (4.0, 4.0, 3.268)
ob_camera.rotation_euler = (1.109, 0.01082, 0.8149)
ob_camera.lock_rotations_4d = False
ob_camera.empty_display_type = 'ARROWS'
ob_camera.color = (0.0, 0.0, 0.0, 0.0)
ob_camera.display_type = 'WIRE'
ob_camera.lineart.crease_threshold = 0.0
_c = ob_camera.constraints.new('TRACK_TO'); _c.name = 'TrackTo'
_c.target = ob_cameratarget
ob_lamp_001.parent = ob_rotationcontrol_001
ob_lamp_001.location = (-1.0, 2.0, 2.0)
ob_lamp_001.lock_rotations_4d = False
ob_lamp_001.empty_display_type = 'ARROWS'
ob_lamp_001.color = (0.0, 0.0, 0.0, 0.0)
ob_lamp_001.lineart.crease_threshold = 0.0
_c = ob_lamp_001.constraints.new('TRACK_TO'); _c.name = 'TrackTo'
_c.target = ob_rotationcontrol_001
ob_lamp.parent = ob_rotationcontrol_001
ob_lamp.location = (-1.0, 2.0, 0.8)
ob_lamp.lock_rotations_4d = False
ob_lamp.empty_display_type = 'ARROWS'
ob_lamp.color = (0.0, 0.0, 0.0, 0.0)
ob_lamp.lineart.crease_threshold = 0.0
_c = ob_lamp.constraints.new('TRACK_TO'); _c.name = 'TrackTo'
_c.target = ob_rotationcontrol_001

# ---- collection membership
col_collection_1.objects.link(ob_cube_002)
col_collection_1.objects.link(ob_cube_007)
col_collection_1.objects.link(ob_plane_001)
col_collection_1.objects.link(ob_plane_008)
col_collection_1.objects.link(ob_cube_005)
col_collection_1.objects.link(ob_cube_004)
col_collection_1.objects.link(ob_cube_001)
col_collection_1.objects.link(ob_cube_000)
col_collection_1.objects.link(ob_cylinder_002)
col_collection_1.objects.link(ob_cylinder_001)
col_collection_1.objects.link(ob_cylinder_000)
col_collection_1.objects.link(ob_plane_023)
col_collection_1.objects.link(ob_plane_022)
col_collection_1.objects.link(ob_plane_021)
col_collection_1.objects.link(ob_plane_020)
col_collection_1.objects.link(ob_plane_002)
col_collection_1.objects.link(ob_cube_043)
col_collection_1.objects.link(ob_cube_042)
col_collection_1.objects.link(ob_cube_041)
col_collection_1.objects.link(ob_cube_040)
col_collection_1.objects.link(ob_cube_037)
col_collection_1.objects.link(ob_cube_036)
col_collection_1.objects.link(ob_plane_000)
col_collection_1.objects.link(ob_circle)
col_collection_1.objects.link(ob_point_001)
col_collection_1.objects.link(ob_rotationcontrol_001)
col_collection_1.objects.link(ob_plane_004)
col_collection_1.objects.link(ob_cameratarget)
col_collection_1.objects.link(ob_camera)
col_collection_1.objects.link(ob_lamp_001)
col_collection_1.objects.link(ob_lamp)

# ---- scene / render settings (as saved in the file)
scene.camera = ob_camera
scene.frame_start = 1; scene.frame_end = 6; scene.frame_set(5)
scene.render.engine = 'BLENDER_EEVEE_NEXT'
scene.render.image_settings.compression = 90
scene.render.resolution_x = 256
scene.render.resolution_y = 512
scene.render.dither_intensity = 0.0
scene.render.bake_margin = 2
scene.render.bake_bias = 0.0
scene.cycles.use_denoising = False
scene.cycles.samples = 10
scene.cycles.sampling_pattern = 'TABULATED_SOBOL'
scene.cycles.light_sampling_threshold = 0.0
scene.cycles.use_adaptive_sampling = False
scene.cycles.use_light_tree = False
scene.cycles.blur_glossy = 0.0
scene.cycles.volume_bounces = 1
scene.cycles.pixel_filter_type = 'GAUSSIAN'
scene.cycles.sample_clamp_indirect = 0.0
scene.view_settings.view_transform = 'Standard'
bpy.context.view_layer.update()
